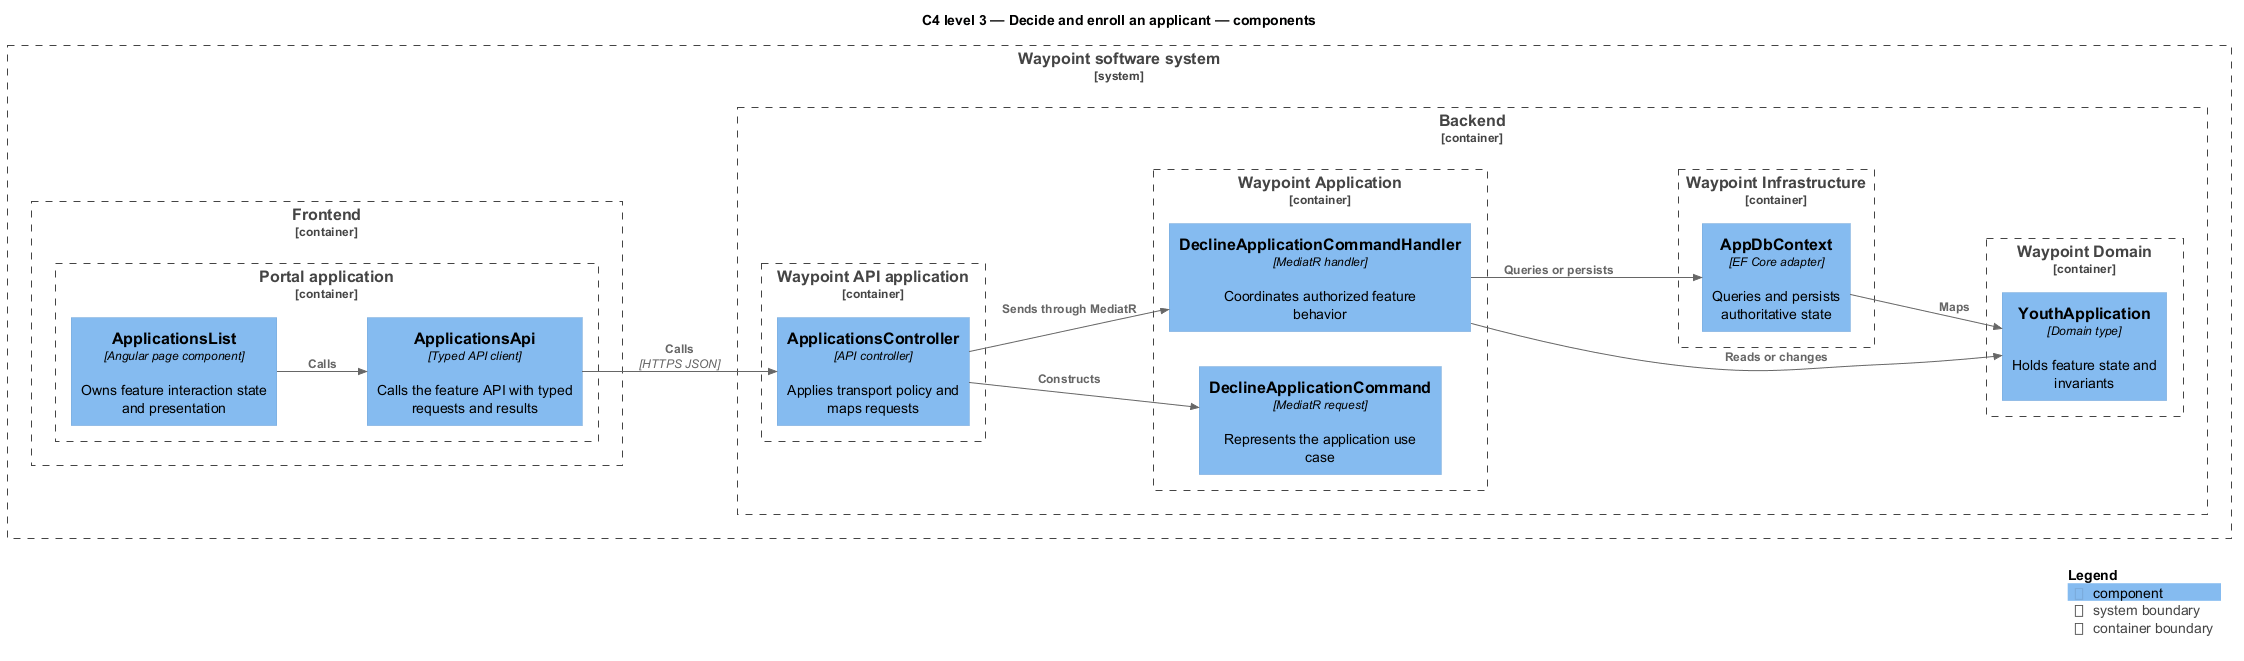

The diagram above was rendered by PlantUML. Its source (embedded in the PNG):
@startuml
!include <C4/C4_Component>
LAYOUT_LEFT_RIGHT()
title C4 level 3 — Decide and enroll an applicant — components
System_Boundary(waypoint, "Waypoint software system") {
  Container_Boundary(frontend, "Frontend") {
    Container_Boundary(frontend_app, "Portal application") {
      Component(page, "ApplicationsList", "Angular page component", "Owns feature interaction state and presentation")
      Component(client, "ApplicationsApi", "Typed API client", "Calls the feature API with typed requests and results")
    }
  }
  Container_Boundary(backend, "Backend") {
    Container_Boundary(api_app, "Waypoint API application") {
      Component(controller, "ApplicationsController", "API controller", "Applies transport policy and maps requests")
    }
    Container_Boundary(application, "Waypoint Application") {
      Component(request, "DeclineApplicationCommand", "MediatR request", "Represents the application use case")
      Component(handler, "DeclineApplicationCommandHandler", "MediatR handler", "Coordinates authorized feature behavior")
    }
    Container_Boundary(domain, "Waypoint Domain") {
      Component(entity, "YouthApplication", "Domain type", "Holds feature state and invariants")
    }
    Container_Boundary(infrastructure, "Waypoint Infrastructure") {
      Component(persistence, "AppDbContext", "EF Core adapter", "Queries and persists authoritative state")
    }
  }
}
Rel(page, client, "Calls")
Rel(client, controller, "Calls", "HTTPS JSON")
Rel(controller, request, "Constructs")
Rel(controller, handler, "Sends through MediatR")
Rel(handler, entity, "Reads or changes")
Rel(handler, persistence, "Queries or persists")
Rel(persistence, entity, "Maps")
SHOW_LEGEND()
@enduml